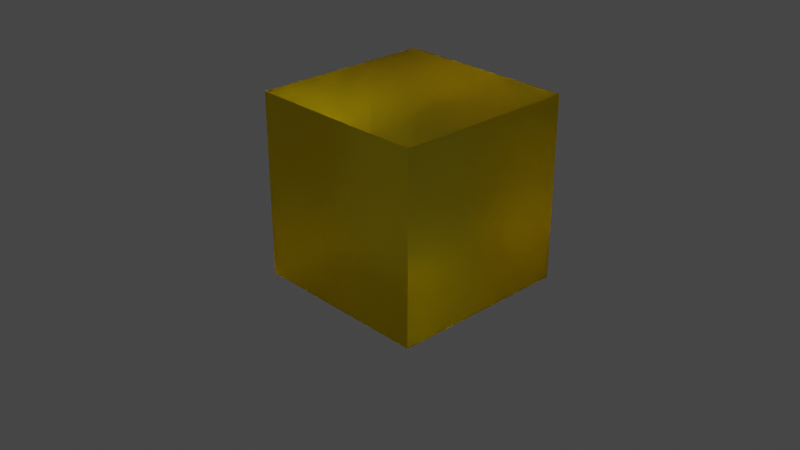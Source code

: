 # Source: test.blend  (saved by Blender 3.0.42; exported with 4.5.12 LTS)
import bpy
from mathutils import Matrix  # noqa: F401  (used for matrix-valued properties, if any)

bpy.ops.wm.read_factory_settings(use_empty=True)
scene = bpy.context.scene
scene.name = 'Scene'

# ---- collections
col_collection = bpy.data.collections.new('Collection'); scene.collection.children.link(col_collection)

# ---- materials (node trees are filled in below, after node groups)
mat_material = bpy.data.materials.new('Material')
mat_material.alpha_threshold = 0.0
mat_material.use_transparent_shadow = False
mat_material.line_color = (0.0, 0.0, 0.0, 1.0)

# ---- material node trees
mat_material.use_nodes = True; mat_material.node_tree.nodes.clear()
_N = mat_material.node_tree.nodes; _L = mat_material.node_tree.links
n0 = _N.new('ShaderNodeOutputMaterial'); n0.name = 'Material Output'; n0.location = (300, 300)
n1 = _N.new('ShaderNodeBsdfGlass'); n1.name = 'Glass BSDF'; n1.location = (10, 300)
n1.distribution = 'BECKMANN'
n1.inputs[0].default_value = (1.0, 0.9111, 0.1361, 1.0)
n1.inputs[1].default_value = 0.4
n1.inputs[2].default_value = 1.45
_L.new(n1.outputs[0], n0.inputs[0])
n0.is_active_output = True

# ---- world
world_world = bpy.data.worlds.new('World'); scene.world = world_world
world_world.use_nodes = True; world_world.node_tree.nodes.clear()
_N = world_world.node_tree.nodes; _L = world_world.node_tree.links
n0 = _N.new('ShaderNodeOutputWorld'); n0.name = 'World Output'; n0.location = (300, 300)
n1 = _N.new('ShaderNodeBackground'); n1.name = 'Background'; n1.location = (10, 300)
n1.inputs[0].default_value = (0.05088, 0.05088, 0.05088, 1.0)
_L.new(n1.outputs[0], n0.inputs[0])
n0.is_active_output = True
world_world.color = (0.05088, 0.05088, 0.05088)
world_world.use_sun_shadow = False
world_world.sun_shadow_jitter_overblur = 0.0

# ---- cameras
cam_camera = bpy.data.cameras.new('Camera')
cam_camera.clip_end = 100.0
cam_camera.ortho_scale = 7.314

# ---- lights
light_light = bpy.data.lights.new('Light', 'POINT')
light_light.transmission_factor = 0.0
light_light.energy = 1000.0
light_light.shadow_soft_size = 0.1
light_light.shadow_maximum_resolution = 0.006
light_light.use_absolute_resolution = True

# ---- meshes
me_cube = bpy.data.meshes.new('Cube')
me_cube.from_pydata([(1.0, 1.0, 1.0), (1.0, 1.0, -1.0), (1.0, -1.0, 1.0), (1.0, -1.0, -1.0), (-1.0, 1.0, 1.0), (-1.0, 1.0, -1.0), (-1.0, -1.0, 1.0), (-1.0, -1.0, -1.0)], [], [(0, 4, 6, 2), (3, 2, 6, 7), (7, 6, 4, 5), (5, 1, 3, 7), (1, 0, 2, 3), (5, 4, 0, 1)])
_uv = me_cube.uv_layers.new(name='UVMap')
_uv.uv.foreach_set('vector', [0.625, 0.5, 0.875, 0.5, 0.875, 0.75, 0.625, 0.75, 0.375, 0.75, 0.625, 0.75, 0.625, 1.0, 0.375, 1.0, 0.375, 0.0, 0.625, 0.0, 0.625, 0.25, 0.375, 0.25, 0.125, 0.5, 0.375, 0.5, 0.375, 0.75, 0.125, 0.75, 0.375, 0.5, 0.625, 0.5, 0.625, 0.75, 0.375, 0.75, 0.375, 0.25, 0.625, 0.25, 0.625, 0.5, 0.375, 0.5])
me_cube.materials.append(mat_material)
me_cube.use_remesh_preserve_volume = False
me_cube.use_remesh_preserve_attributes = False
me_cube.use_mirror_vertex_groups = False
me_cube.update()
me_plane = bpy.data.meshes.new('Plane')
me_plane.from_pydata([], [], [])
_uv = me_plane.uv_layers.new(name='UVMap')
_uv.uv.foreach_set('vector', [])
me_plane.use_remesh_fix_poles = True
me_plane.use_remesh_preserve_attributes = False
me_plane.update()

# ---- objects
ob_cube = bpy.data.objects.new('Cube', me_cube)
ob_light = bpy.data.objects.new('Light', light_light)
ob_camera = bpy.data.objects.new('Camera', cam_camera)
ob_plane = bpy.data.objects.new('Plane', me_plane)

# ---- transforms, parenting, visibility, modifiers, constraints
ob_cube.location = (0.07451, 0.09322, 0.3448)
ob_cube.lock_rotations_4d = False
ob_cube.empty_display_type = 'ARROWS'
ob_cube.lineart.crease_threshold = 0.0
ob_light.location = (4.076, 1.005, 5.904)
ob_light.rotation_euler = (0.6503, 0.05522, 1.866)
ob_light.lock_rotations_4d = False
ob_light.empty_display_type = 'ARROWS'
ob_light.color = (0.0, 0.0, 0.0, 0.0)
ob_light.lineart.crease_threshold = 0.0
ob_camera.location = (7.359, -6.926, 4.958)
ob_camera.rotation_euler = (1.109, 0.0, 0.8149)
ob_camera.lock_rotations_4d = False
ob_camera.empty_display_type = 'ARROWS'
ob_camera.color = (0.0, 0.0, 0.0, 0.0)
ob_camera.display_type = 'WIRE'
ob_camera.lineart.crease_threshold = 0.0
ob_plane.location = (0.05741, 0.09603, 1.347)

# ---- collection membership
col_collection.objects.link(ob_cube)
col_collection.objects.link(ob_light)
col_collection.objects.link(ob_camera)
col_collection.objects.link(ob_plane)

# ---- scene / render settings (as saved in the file)
scene.camera = ob_camera
scene.frame_start = 1; scene.frame_end = 250; scene.frame_set(1)
scene.render.engine = 'BLENDER_EEVEE_NEXT'
scene.cycles.sampling_pattern = 'TABULATED_SOBOL'
scene.cycles.use_light_tree = False
scene.view_settings.view_transform = 'Filmic'
bpy.context.view_layer.update()
